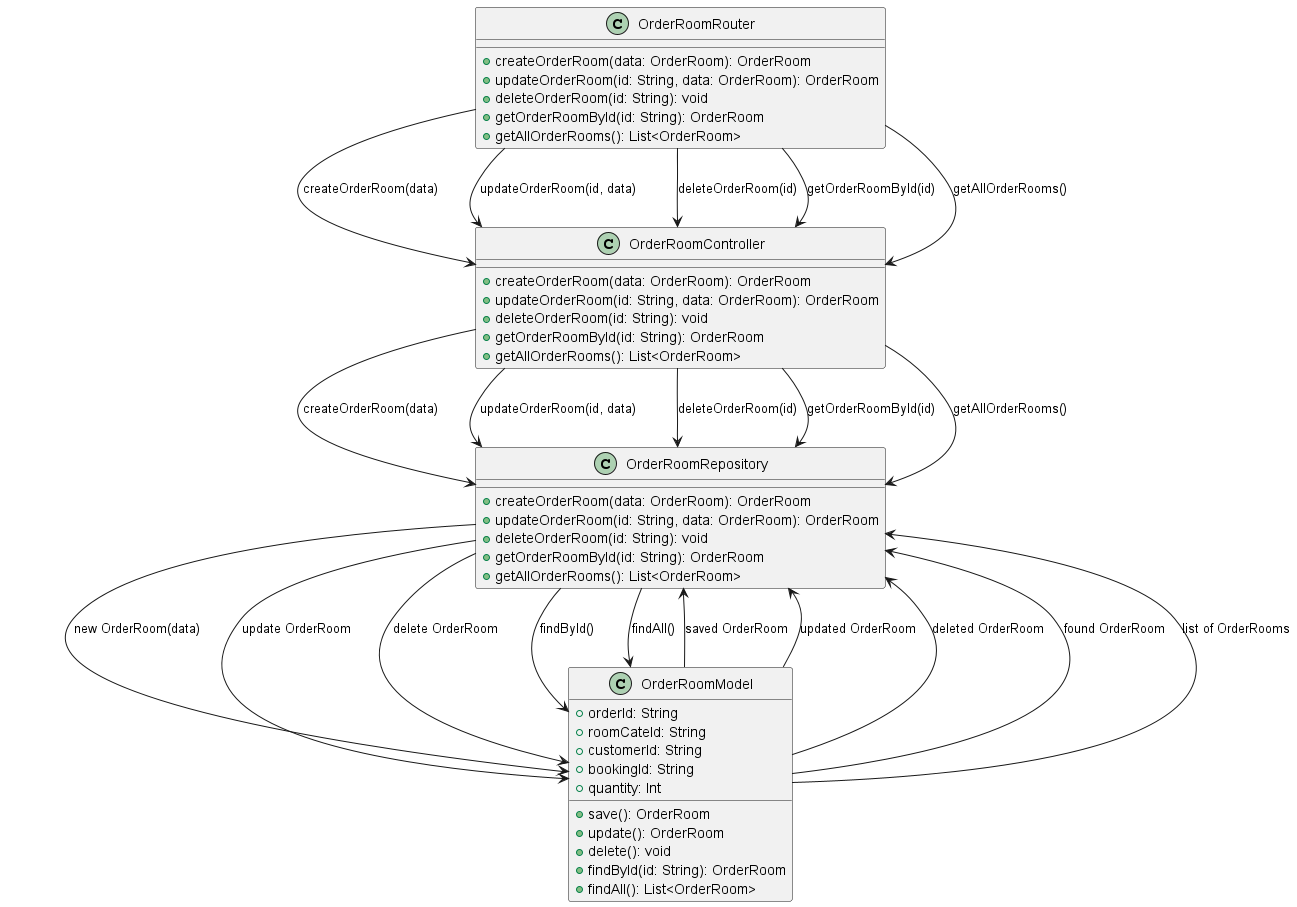

The diagram above was rendered by PlantUML. Its source (embedded in the PNG):
@startuml
class OrderRoomRouter {
    +createOrderRoom(data: OrderRoom): OrderRoom
    +updateOrderRoom(id: String, data: OrderRoom): OrderRoom
    +deleteOrderRoom(id: String): void
    +getOrderRoomById(id: String): OrderRoom
    +getAllOrderRooms(): List<OrderRoom>
}

class OrderRoomController {
    +createOrderRoom(data: OrderRoom): OrderRoom
    +updateOrderRoom(id: String, data: OrderRoom): OrderRoom
    +deleteOrderRoom(id: String): void
    +getOrderRoomById(id: String): OrderRoom
    +getAllOrderRooms(): List<OrderRoom>
}

class OrderRoomRepository {
    +createOrderRoom(data: OrderRoom): OrderRoom
    +updateOrderRoom(id: String, data: OrderRoom): OrderRoom
    +deleteOrderRoom(id: String): void
    +getOrderRoomById(id: String): OrderRoom
    +getAllOrderRooms(): List<OrderRoom>
}

class OrderRoomModel {
    +orderId: String
    +roomCateId: String
    +customerId: String
    +bookingId: String
    +quantity: Int
    +save(): OrderRoom
    +update(): OrderRoom
    +delete(): void
    +findById(id: String): OrderRoom
    +findAll(): List<OrderRoom>
}

OrderRoomRouter --> OrderRoomController : createOrderRoom(data)
OrderRoomController --> OrderRoomRepository : createOrderRoom(data)
OrderRoomRepository --> OrderRoomModel : new OrderRoom(data)
OrderRoomModel --> OrderRoomRepository : saved OrderRoom

OrderRoomRouter --> OrderRoomController : updateOrderRoom(id, data)
OrderRoomController --> OrderRoomRepository : updateOrderRoom(id, data)
OrderRoomRepository --> OrderRoomModel : update OrderRoom
OrderRoomModel --> OrderRoomRepository : updated OrderRoom

OrderRoomRouter --> OrderRoomController : deleteOrderRoom(id)
OrderRoomController --> OrderRoomRepository : deleteOrderRoom(id)
OrderRoomRepository --> OrderRoomModel : delete OrderRoom
OrderRoomModel --> OrderRoomRepository : deleted OrderRoom

OrderRoomRouter --> OrderRoomController : getOrderRoomById(id)
OrderRoomController --> OrderRoomRepository : getOrderRoomById(id)
OrderRoomRepository --> OrderRoomModel : findById()
OrderRoomModel --> OrderRoomRepository : found OrderRoom

OrderRoomRouter --> OrderRoomController : getAllOrderRooms()
OrderRoomController --> OrderRoomRepository : getAllOrderRooms()
OrderRoomRepository --> OrderRoomModel : findAll()
OrderRoomModel --> OrderRoomRepository : list of OrderRooms
@enduml